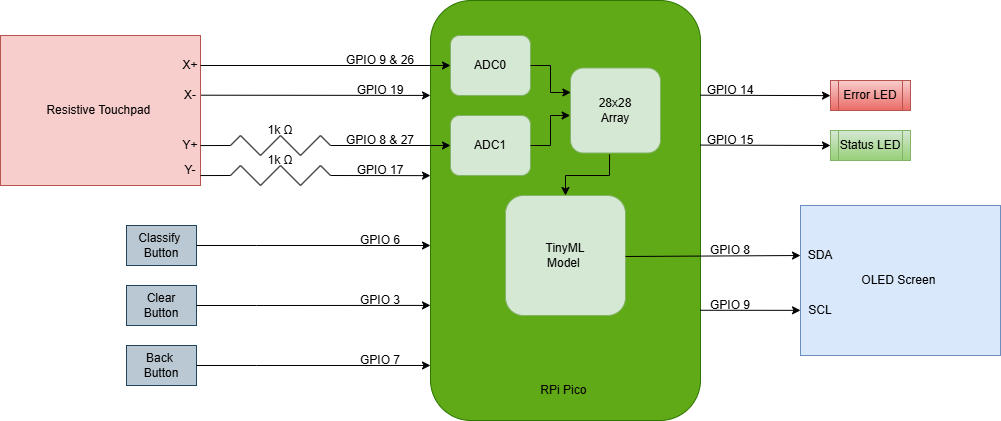

The diagram above was exported from draw.io. Its source (the exported page's mxGraphModel, read from the mxfile embedded in the PNG):
<mxGraphModel dx="1678" dy="914" grid="1" gridSize="10" guides="1" tooltips="1" connect="1" arrows="1" fold="1" page="1" pageScale="1" pageWidth="850" pageHeight="1100" math="0" shadow="0">
  <root>
    <mxCell id="0" />
    <mxCell id="1" parent="0" />
    <mxCell id="vapCz8w3U0NKDOVYE_Jx-1" value="" style="rounded=1;whiteSpace=wrap;html=1;direction=south;fillColor=#60a917;strokeColor=#2D7600;fontColor=#ffffff;" vertex="1" parent="1">
      <mxGeometry x="440" y="175" width="270" height="420" as="geometry" />
    </mxCell>
    <mxCell id="vapCz8w3U0NKDOVYE_Jx-2" value="Resistive Touchpad&amp;nbsp;" style="rounded=0;whiteSpace=wrap;html=1;fillColor=#f8cecc;strokeColor=#b85450;" vertex="1" parent="1">
      <mxGeometry x="10" y="210" width="200" height="150" as="geometry" />
    </mxCell>
    <mxCell id="vapCz8w3U0NKDOVYE_Jx-3" value="OLED Screen&amp;nbsp;" style="rounded=0;whiteSpace=wrap;html=1;fillColor=#dae8fc;strokeColor=#6c8ebf;" vertex="1" parent="1">
      <mxGeometry x="810" y="380" width="200" height="150" as="geometry" />
    </mxCell>
    <mxCell id="vapCz8w3U0NKDOVYE_Jx-7" value="ADC0" style="rounded=1;whiteSpace=wrap;html=1;fillColor=#d5e8d4;strokeColor=#82b366;" vertex="1" parent="1">
      <mxGeometry x="460" y="210" width="80" height="60" as="geometry" />
    </mxCell>
    <mxCell id="vapCz8w3U0NKDOVYE_Jx-8" value="TinyML&lt;div&gt;Model&amp;nbsp;&lt;/div&gt;" style="rounded=1;whiteSpace=wrap;html=1;fillColor=#d5e8d4;strokeColor=#82b366;" vertex="1" parent="1">
      <mxGeometry x="515" y="370" width="120" height="120" as="geometry" />
    </mxCell>
    <mxCell id="vapCz8w3U0NKDOVYE_Jx-10" value="" style="endArrow=classic;html=1;rounded=0;exitX=1;exitY=0.5;exitDx=0;exitDy=0;entryX=0.004;entryY=0.288;entryDx=0;entryDy=0;entryPerimeter=0;" edge="1" parent="1" source="vapCz8w3U0NKDOVYE_Jx-7" target="vapCz8w3U0NKDOVYE_Jx-83">
      <mxGeometry width="50" height="50" relative="1" as="geometry">
        <mxPoint x="540" y="430" as="sourcePoint" />
        <mxPoint x="740" y="240" as="targetPoint" />
        <Array as="points">
          <mxPoint x="560" y="240" />
          <mxPoint x="560" y="267" />
        </Array>
      </mxGeometry>
    </mxCell>
    <mxCell id="vapCz8w3U0NKDOVYE_Jx-12" value="&lt;div&gt;Classify&amp;nbsp;&lt;/div&gt;&lt;div&gt;Button&lt;/div&gt;" style="rounded=0;whiteSpace=wrap;html=1;fillColor=#bac8d3;strokeColor=#23445d;" vertex="1" parent="1">
      <mxGeometry x="136" y="400" width="70" height="40" as="geometry" />
    </mxCell>
    <mxCell id="vapCz8w3U0NKDOVYE_Jx-13" value="" style="endArrow=classic;html=1;rounded=0;exitX=1;exitY=0.5;exitDx=0;exitDy=0;" edge="1" parent="1" source="vapCz8w3U0NKDOVYE_Jx-12">
      <mxGeometry width="50" height="50" relative="1" as="geometry">
        <mxPoint x="396" y="380" as="sourcePoint" />
        <mxPoint x="440" y="420" as="targetPoint" />
        <Array as="points">
          <mxPoint x="266" y="420" />
        </Array>
      </mxGeometry>
    </mxCell>
    <mxCell id="vapCz8w3U0NKDOVYE_Jx-14" value="" style="endArrow=classic;html=1;rounded=0;entryX=0;entryY=0.5;entryDx=0;entryDy=0;" edge="1" parent="1" target="vapCz8w3U0NKDOVYE_Jx-7">
      <mxGeometry width="50" height="50" relative="1" as="geometry">
        <mxPoint x="210" y="240" as="sourcePoint" />
        <mxPoint x="450" y="280" as="targetPoint" />
      </mxGeometry>
    </mxCell>
    <mxCell id="vapCz8w3U0NKDOVYE_Jx-15" value="" style="endArrow=classic;html=1;rounded=0;exitX=1.004;exitY=0.398;exitDx=0;exitDy=0;exitPerimeter=0;entryX=0.226;entryY=1;entryDx=0;entryDy=0;entryPerimeter=0;" edge="1" parent="1" source="vapCz8w3U0NKDOVYE_Jx-2" target="vapCz8w3U0NKDOVYE_Jx-1">
      <mxGeometry width="50" height="50" relative="1" as="geometry">
        <mxPoint x="310" y="269.99999999999994" as="sourcePoint" />
        <mxPoint x="400" y="270" as="targetPoint" />
      </mxGeometry>
    </mxCell>
    <mxCell id="vapCz8w3U0NKDOVYE_Jx-16" value="ADC1" style="rounded=1;whiteSpace=wrap;html=1;fillColor=#d5e8d4;strokeColor=#82b366;" vertex="1" parent="1">
      <mxGeometry x="460" y="290" width="80" height="60" as="geometry" />
    </mxCell>
    <mxCell id="vapCz8w3U0NKDOVYE_Jx-17" value="" style="endArrow=classic;html=1;rounded=0;entryX=0;entryY=0.5;entryDx=0;entryDy=0;" edge="1" parent="1" target="vapCz8w3U0NKDOVYE_Jx-16">
      <mxGeometry width="50" height="50" relative="1" as="geometry">
        <mxPoint x="340" y="320" as="sourcePoint" />
        <mxPoint x="400" y="320" as="targetPoint" />
      </mxGeometry>
    </mxCell>
    <mxCell id="vapCz8w3U0NKDOVYE_Jx-18" value="" style="endArrow=classic;html=1;rounded=0;entryX=0.417;entryY=1;entryDx=0;entryDy=0;entryPerimeter=0;" edge="1" parent="1" target="vapCz8w3U0NKDOVYE_Jx-1">
      <mxGeometry width="50" height="50" relative="1" as="geometry">
        <mxPoint x="340" y="350" as="sourcePoint" />
        <mxPoint x="400" y="350" as="targetPoint" />
      </mxGeometry>
    </mxCell>
    <mxCell id="vapCz8w3U0NKDOVYE_Jx-19" value="" style="endArrow=classic;html=1;rounded=0;exitX=1;exitY=0.5;exitDx=0;exitDy=0;entryX=-0.004;entryY=0.559;entryDx=0;entryDy=0;entryPerimeter=0;" edge="1" parent="1" target="vapCz8w3U0NKDOVYE_Jx-83">
      <mxGeometry width="50" height="50" relative="1" as="geometry">
        <mxPoint x="540" y="320" as="sourcePoint" />
        <mxPoint x="580.99" y="299.70500000000004" as="targetPoint" />
        <Array as="points">
          <mxPoint x="560" y="320" />
          <mxPoint x="560" y="290" />
        </Array>
      </mxGeometry>
    </mxCell>
    <mxCell id="vapCz8w3U0NKDOVYE_Jx-22" value="GPIO 9 &amp;amp; 26" style="text;html=1;align=center;verticalAlign=middle;whiteSpace=wrap;rounded=0;" vertex="1" parent="1">
      <mxGeometry x="350" y="220" width="80" height="30" as="geometry" />
    </mxCell>
    <mxCell id="vapCz8w3U0NKDOVYE_Jx-23" value="" style="endArrow=none;html=1;rounded=0;" edge="1" parent="1">
      <mxGeometry width="50" height="50" relative="1" as="geometry">
        <mxPoint x="240" y="320" as="sourcePoint" />
        <mxPoint x="250" y="310" as="targetPoint" />
      </mxGeometry>
    </mxCell>
    <mxCell id="vapCz8w3U0NKDOVYE_Jx-24" value="" style="endArrow=none;html=1;rounded=0;" edge="1" parent="1">
      <mxGeometry width="50" height="50" relative="1" as="geometry">
        <mxPoint x="250" y="310" as="sourcePoint" />
        <mxPoint x="270" y="330" as="targetPoint" />
      </mxGeometry>
    </mxCell>
    <mxCell id="vapCz8w3U0NKDOVYE_Jx-25" value="" style="endArrow=none;html=1;rounded=0;" edge="1" parent="1">
      <mxGeometry width="50" height="50" relative="1" as="geometry">
        <mxPoint x="270" y="330" as="sourcePoint" />
        <mxPoint x="290" y="310" as="targetPoint" />
      </mxGeometry>
    </mxCell>
    <mxCell id="vapCz8w3U0NKDOVYE_Jx-26" value="" style="endArrow=none;html=1;rounded=0;" edge="1" parent="1">
      <mxGeometry width="50" height="50" relative="1" as="geometry">
        <mxPoint x="290" y="310" as="sourcePoint" />
        <mxPoint x="310" y="330" as="targetPoint" />
      </mxGeometry>
    </mxCell>
    <mxCell id="vapCz8w3U0NKDOVYE_Jx-30" value="" style="endArrow=none;html=1;rounded=0;" edge="1" parent="1">
      <mxGeometry width="50" height="50" relative="1" as="geometry">
        <mxPoint x="310" y="330" as="sourcePoint" />
        <mxPoint x="330" y="310" as="targetPoint" />
      </mxGeometry>
    </mxCell>
    <mxCell id="vapCz8w3U0NKDOVYE_Jx-31" value="" style="endArrow=none;html=1;rounded=0;" edge="1" parent="1">
      <mxGeometry width="50" height="50" relative="1" as="geometry">
        <mxPoint x="330" y="310" as="sourcePoint" />
        <mxPoint x="340" y="320" as="targetPoint" />
      </mxGeometry>
    </mxCell>
    <mxCell id="vapCz8w3U0NKDOVYE_Jx-32" value="" style="endArrow=none;html=1;rounded=0;" edge="1" parent="1">
      <mxGeometry width="50" height="50" relative="1" as="geometry">
        <mxPoint x="250" y="340" as="sourcePoint" />
        <mxPoint x="270" y="360" as="targetPoint" />
      </mxGeometry>
    </mxCell>
    <mxCell id="vapCz8w3U0NKDOVYE_Jx-33" value="" style="endArrow=none;html=1;rounded=0;" edge="1" parent="1">
      <mxGeometry width="50" height="50" relative="1" as="geometry">
        <mxPoint x="270" y="360" as="sourcePoint" />
        <mxPoint x="290" y="340" as="targetPoint" />
      </mxGeometry>
    </mxCell>
    <mxCell id="vapCz8w3U0NKDOVYE_Jx-34" value="" style="endArrow=none;html=1;rounded=0;" edge="1" parent="1">
      <mxGeometry width="50" height="50" relative="1" as="geometry">
        <mxPoint x="290" y="340" as="sourcePoint" />
        <mxPoint x="310" y="360" as="targetPoint" />
      </mxGeometry>
    </mxCell>
    <mxCell id="vapCz8w3U0NKDOVYE_Jx-35" value="" style="endArrow=none;html=1;rounded=0;" edge="1" parent="1">
      <mxGeometry width="50" height="50" relative="1" as="geometry">
        <mxPoint x="310" y="360" as="sourcePoint" />
        <mxPoint x="330" y="340" as="targetPoint" />
      </mxGeometry>
    </mxCell>
    <mxCell id="vapCz8w3U0NKDOVYE_Jx-36" value="" style="endArrow=none;html=1;rounded=0;" edge="1" parent="1">
      <mxGeometry width="50" height="50" relative="1" as="geometry">
        <mxPoint x="330" y="340" as="sourcePoint" />
        <mxPoint x="340" y="350" as="targetPoint" />
      </mxGeometry>
    </mxCell>
    <mxCell id="vapCz8w3U0NKDOVYE_Jx-37" value="" style="endArrow=none;html=1;rounded=0;" edge="1" parent="1">
      <mxGeometry width="50" height="50" relative="1" as="geometry">
        <mxPoint x="240" y="350" as="sourcePoint" />
        <mxPoint x="250" y="340" as="targetPoint" />
      </mxGeometry>
    </mxCell>
    <mxCell id="vapCz8w3U0NKDOVYE_Jx-38" value="" style="endArrow=none;html=1;rounded=0;exitX=1.004;exitY=0.727;exitDx=0;exitDy=0;exitPerimeter=0;" edge="1" parent="1">
      <mxGeometry width="50" height="50" relative="1" as="geometry">
        <mxPoint x="210.00000000000006" y="320.05000000000007" as="sourcePoint" />
        <mxPoint x="240" y="320" as="targetPoint" />
      </mxGeometry>
    </mxCell>
    <mxCell id="vapCz8w3U0NKDOVYE_Jx-39" value="" style="endArrow=none;html=1;rounded=0;exitX=1.004;exitY=0.727;exitDx=0;exitDy=0;exitPerimeter=0;" edge="1" parent="1">
      <mxGeometry width="50" height="50" relative="1" as="geometry">
        <mxPoint x="210.00000000000006" y="350.05000000000007" as="sourcePoint" />
        <mxPoint x="240" y="350" as="targetPoint" />
      </mxGeometry>
    </mxCell>
    <mxCell id="vapCz8w3U0NKDOVYE_Jx-40" value="&lt;div&gt;&lt;span style=&quot;background-color: transparent; color: light-dark(rgb(0, 0, 0), rgb(255, 255, 255));&quot;&gt;Clear&lt;/span&gt;&lt;/div&gt;&lt;div&gt;&lt;span style=&quot;background-color: transparent; color: light-dark(rgb(0, 0, 0), rgb(255, 255, 255));&quot;&gt;Button&lt;/span&gt;&lt;/div&gt;" style="rounded=0;whiteSpace=wrap;html=1;fillColor=#bac8d3;strokeColor=#23445d;" vertex="1" parent="1">
      <mxGeometry x="136" y="460" width="70" height="40" as="geometry" />
    </mxCell>
    <mxCell id="vapCz8w3U0NKDOVYE_Jx-41" value="" style="endArrow=classic;html=1;rounded=0;exitX=1;exitY=0.5;exitDx=0;exitDy=0;entryX=0.726;entryY=1;entryDx=0;entryDy=0;entryPerimeter=0;" edge="1" parent="1" source="vapCz8w3U0NKDOVYE_Jx-40" target="vapCz8w3U0NKDOVYE_Jx-1">
      <mxGeometry width="50" height="50" relative="1" as="geometry">
        <mxPoint x="396" y="440" as="sourcePoint" />
        <mxPoint x="400" y="479" as="targetPoint" />
        <Array as="points">
          <mxPoint x="266" y="480" />
        </Array>
      </mxGeometry>
    </mxCell>
    <mxCell id="vapCz8w3U0NKDOVYE_Jx-42" value="&lt;div&gt;&lt;span style=&quot;background-color: transparent; color: light-dark(rgb(0, 0, 0), rgb(255, 255, 255));&quot;&gt;Back&amp;nbsp;&lt;/span&gt;&lt;/div&gt;&lt;div&gt;&lt;span style=&quot;background-color: transparent; color: light-dark(rgb(0, 0, 0), rgb(255, 255, 255));&quot;&gt;Button&lt;/span&gt;&lt;/div&gt;" style="rounded=0;whiteSpace=wrap;html=1;fillColor=#bac8d3;strokeColor=#23445d;" vertex="1" parent="1">
      <mxGeometry x="136" y="520" width="70" height="40" as="geometry" />
    </mxCell>
    <mxCell id="vapCz8w3U0NKDOVYE_Jx-43" value="" style="endArrow=classic;html=1;rounded=0;exitX=1;exitY=0.5;exitDx=0;exitDy=0;entryX=0.869;entryY=1;entryDx=0;entryDy=0;entryPerimeter=0;" edge="1" parent="1" source="vapCz8w3U0NKDOVYE_Jx-42" target="vapCz8w3U0NKDOVYE_Jx-1">
      <mxGeometry width="50" height="50" relative="1" as="geometry">
        <mxPoint x="396" y="500" as="sourcePoint" />
        <mxPoint x="400" y="539" as="targetPoint" />
        <Array as="points">
          <mxPoint x="266" y="540" />
        </Array>
      </mxGeometry>
    </mxCell>
    <mxCell id="vapCz8w3U0NKDOVYE_Jx-44" value="GPIO 19" style="text;html=1;align=center;verticalAlign=middle;whiteSpace=wrap;rounded=0;" vertex="1" parent="1">
      <mxGeometry x="360" y="250" width="60" height="30" as="geometry" />
    </mxCell>
    <mxCell id="vapCz8w3U0NKDOVYE_Jx-45" value="GPIO 8 &amp;amp; 27" style="text;html=1;align=center;verticalAlign=middle;whiteSpace=wrap;rounded=0;" vertex="1" parent="1">
      <mxGeometry x="350" y="300" width="80" height="30" as="geometry" />
    </mxCell>
    <mxCell id="vapCz8w3U0NKDOVYE_Jx-47" value="GPIO 17" style="text;html=1;align=center;verticalAlign=middle;whiteSpace=wrap;rounded=0;" vertex="1" parent="1">
      <mxGeometry x="360" y="330" width="60" height="30" as="geometry" />
    </mxCell>
    <mxCell id="vapCz8w3U0NKDOVYE_Jx-48" value="GPIO 6" style="text;html=1;align=center;verticalAlign=middle;whiteSpace=wrap;rounded=0;" vertex="1" parent="1">
      <mxGeometry x="360" y="400" width="60" height="30" as="geometry" />
    </mxCell>
    <mxCell id="vapCz8w3U0NKDOVYE_Jx-49" value="GPIO 3" style="text;html=1;align=center;verticalAlign=middle;whiteSpace=wrap;rounded=0;" vertex="1" parent="1">
      <mxGeometry x="360" y="460" width="60" height="30" as="geometry" />
    </mxCell>
    <mxCell id="vapCz8w3U0NKDOVYE_Jx-50" value="GPIO 7" style="text;html=1;align=center;verticalAlign=middle;whiteSpace=wrap;rounded=0;" vertex="1" parent="1">
      <mxGeometry x="360" y="520" width="60" height="30" as="geometry" />
    </mxCell>
    <mxCell id="vapCz8w3U0NKDOVYE_Jx-53" value="1k&amp;nbsp;Ω" style="text;html=1;align=center;verticalAlign=middle;whiteSpace=wrap;rounded=0;" vertex="1" parent="1">
      <mxGeometry x="260" y="290" width="60" height="30" as="geometry" />
    </mxCell>
    <mxCell id="vapCz8w3U0NKDOVYE_Jx-54" value="1k&amp;nbsp;Ω" style="text;html=1;align=center;verticalAlign=middle;whiteSpace=wrap;rounded=0;" vertex="1" parent="1">
      <mxGeometry x="260" y="320" width="60" height="30" as="geometry" />
    </mxCell>
    <mxCell id="vapCz8w3U0NKDOVYE_Jx-55" value="X+" style="text;html=1;align=center;verticalAlign=middle;whiteSpace=wrap;rounded=0;" vertex="1" parent="1">
      <mxGeometry x="170" y="225" width="60" height="30" as="geometry" />
    </mxCell>
    <mxCell id="vapCz8w3U0NKDOVYE_Jx-57" value="X-" style="text;html=1;align=center;verticalAlign=middle;whiteSpace=wrap;rounded=0;" vertex="1" parent="1">
      <mxGeometry x="170" y="255" width="60" height="30" as="geometry" />
    </mxCell>
    <mxCell id="vapCz8w3U0NKDOVYE_Jx-58" value="Y+" style="text;html=1;align=center;verticalAlign=middle;whiteSpace=wrap;rounded=0;" vertex="1" parent="1">
      <mxGeometry x="170" y="305" width="60" height="30" as="geometry" />
    </mxCell>
    <mxCell id="vapCz8w3U0NKDOVYE_Jx-59" value="Y-" style="text;html=1;align=center;verticalAlign=middle;whiteSpace=wrap;rounded=0;" vertex="1" parent="1">
      <mxGeometry x="170" y="330" width="60" height="30" as="geometry" />
    </mxCell>
    <mxCell id="vapCz8w3U0NKDOVYE_Jx-60" value="SDA" style="text;html=1;align=center;verticalAlign=middle;whiteSpace=wrap;rounded=0;" vertex="1" parent="1">
      <mxGeometry x="800" y="415" width="60" height="30" as="geometry" />
    </mxCell>
    <mxCell id="vapCz8w3U0NKDOVYE_Jx-61" value="SCL" style="text;html=1;align=center;verticalAlign=middle;whiteSpace=wrap;rounded=0;" vertex="1" parent="1">
      <mxGeometry x="800" y="470" width="60" height="30" as="geometry" />
    </mxCell>
    <mxCell id="vapCz8w3U0NKDOVYE_Jx-66" value="" style="endArrow=classic;html=1;rounded=0;exitX=-0.007;exitY=0.659;exitDx=0;exitDy=0;entryX=0;entryY=0.667;entryDx=0;entryDy=0;entryPerimeter=0;exitPerimeter=0;" edge="1" parent="1" source="vapCz8w3U0NKDOVYE_Jx-67">
      <mxGeometry width="50" height="50" relative="1" as="geometry">
        <mxPoint x="710" y="484.8" as="sourcePoint" />
        <mxPoint x="810" y="484.84999999999997" as="targetPoint" />
      </mxGeometry>
    </mxCell>
    <mxCell id="vapCz8w3U0NKDOVYE_Jx-69" value="" style="endArrow=classic;html=1;rounded=0;exitX=0.75;exitY=0;exitDx=0;exitDy=0;entryX=0;entryY=0.667;entryDx=0;entryDy=0;entryPerimeter=0;" edge="1" parent="1" target="vapCz8w3U0NKDOVYE_Jx-67">
      <mxGeometry width="50" height="50" relative="1" as="geometry">
        <mxPoint x="710" y="484.8" as="sourcePoint" />
        <mxPoint x="810" y="484.84999999999997" as="targetPoint" />
      </mxGeometry>
    </mxCell>
    <mxCell id="vapCz8w3U0NKDOVYE_Jx-67" value="GPIO 9" style="text;html=1;align=center;verticalAlign=middle;whiteSpace=wrap;rounded=0;" vertex="1" parent="1">
      <mxGeometry x="710" y="465" width="60" height="30" as="geometry" />
    </mxCell>
    <mxCell id="vapCz8w3U0NKDOVYE_Jx-70" value="" style="endArrow=classic;html=1;rounded=0;exitX=0.5;exitY=0;exitDx=0;exitDy=0;entryX=0.167;entryY=0.5;entryDx=0;entryDy=0;entryPerimeter=0;" edge="1" parent="1" target="vapCz8w3U0NKDOVYE_Jx-60">
      <mxGeometry width="50" height="50" relative="1" as="geometry">
        <mxPoint x="635" y="431" as="sourcePoint" />
        <mxPoint x="810" y="431" as="targetPoint" />
      </mxGeometry>
    </mxCell>
    <mxCell id="vapCz8w3U0NKDOVYE_Jx-52" value="GPIO 8" style="text;html=1;align=center;verticalAlign=middle;whiteSpace=wrap;rounded=0;" vertex="1" parent="1">
      <mxGeometry x="710" y="410" width="60" height="30" as="geometry" />
    </mxCell>
    <mxCell id="vapCz8w3U0NKDOVYE_Jx-72" value="" style="shape=process;whiteSpace=wrap;html=1;backgroundOutline=1;fillColor=#f8cecc;gradientColor=#ea6b66;strokeColor=#b85450;" vertex="1" parent="1">
      <mxGeometry x="840" y="255" width="80" height="30" as="geometry" />
    </mxCell>
    <mxCell id="vapCz8w3U0NKDOVYE_Jx-73" value="" style="shape=process;whiteSpace=wrap;html=1;backgroundOutline=1;fillColor=#d5e8d4;gradientColor=#97d077;strokeColor=#82b366;" vertex="1" parent="1">
      <mxGeometry x="840" y="305" width="80" height="30" as="geometry" />
    </mxCell>
    <mxCell id="vapCz8w3U0NKDOVYE_Jx-74" value="" style="endArrow=classic;html=1;rounded=0;exitX=-0.007;exitY=0.659;exitDx=0;exitDy=0;entryX=0;entryY=0.5;entryDx=0;entryDy=0;exitPerimeter=0;" edge="1" parent="1" target="vapCz8w3U0NKDOVYE_Jx-73">
      <mxGeometry width="50" height="50" relative="1" as="geometry">
        <mxPoint x="710" y="319.58000000000004" as="sourcePoint" />
        <mxPoint x="810" y="319.42999999999995" as="targetPoint" />
      </mxGeometry>
    </mxCell>
    <mxCell id="vapCz8w3U0NKDOVYE_Jx-75" value="" style="endArrow=classic;html=1;rounded=0;exitX=-0.007;exitY=0.659;exitDx=0;exitDy=0;entryX=0;entryY=0.5;entryDx=0;entryDy=0;exitPerimeter=0;" edge="1" parent="1">
      <mxGeometry width="50" height="50" relative="1" as="geometry">
        <mxPoint x="710" y="269.71000000000004" as="sourcePoint" />
        <mxPoint x="840" y="270.13" as="targetPoint" />
      </mxGeometry>
    </mxCell>
    <mxCell id="vapCz8w3U0NKDOVYE_Jx-76" value="GPIO 15" style="text;html=1;align=center;verticalAlign=middle;whiteSpace=wrap;rounded=0;" vertex="1" parent="1">
      <mxGeometry x="710" y="300" width="60" height="30" as="geometry" />
    </mxCell>
    <mxCell id="vapCz8w3U0NKDOVYE_Jx-79" value="GPIO 14" style="text;html=1;align=center;verticalAlign=middle;whiteSpace=wrap;rounded=0;" vertex="1" parent="1">
      <mxGeometry x="710" y="250" width="60" height="30" as="geometry" />
    </mxCell>
    <mxCell id="vapCz8w3U0NKDOVYE_Jx-80" value="Error LED" style="text;html=1;align=center;verticalAlign=middle;whiteSpace=wrap;rounded=0;" vertex="1" parent="1">
      <mxGeometry x="850" y="255" width="60" height="30" as="geometry" />
    </mxCell>
    <mxCell id="vapCz8w3U0NKDOVYE_Jx-81" value="Status LED" style="text;html=1;align=center;verticalAlign=middle;whiteSpace=wrap;rounded=0;" vertex="1" parent="1">
      <mxGeometry x="845" y="305" width="70" height="30" as="geometry" />
    </mxCell>
    <mxCell id="vapCz8w3U0NKDOVYE_Jx-82" value="RPi Pico&amp;nbsp;" style="text;html=1;align=center;verticalAlign=middle;whiteSpace=wrap;rounded=0;" vertex="1" parent="1">
      <mxGeometry x="545" y="550" width="60" height="30" as="geometry" />
    </mxCell>
    <mxCell id="vapCz8w3U0NKDOVYE_Jx-83" value="28x28&lt;div&gt;Array&lt;/div&gt;" style="rounded=1;whiteSpace=wrap;html=1;fillColor=#d5e8d4;strokeColor=#82b366;" vertex="1" parent="1">
      <mxGeometry x="580" y="242.5" width="90" height="85" as="geometry" />
    </mxCell>
    <mxCell id="vapCz8w3U0NKDOVYE_Jx-84" value="" style="endArrow=classic;html=1;rounded=0;exitX=0.434;exitY=1.016;exitDx=0;exitDy=0;exitPerimeter=0;entryX=0.5;entryY=0;entryDx=0;entryDy=0;" edge="1" parent="1" source="vapCz8w3U0NKDOVYE_Jx-83" target="vapCz8w3U0NKDOVYE_Jx-8">
      <mxGeometry width="50" height="50" relative="1" as="geometry">
        <mxPoint x="580" y="380" as="sourcePoint" />
        <mxPoint x="630" y="330" as="targetPoint" />
        <Array as="points">
          <mxPoint x="619" y="350" />
          <mxPoint x="575" y="350" />
        </Array>
      </mxGeometry>
    </mxCell>
  </root>
</mxGraphModel>